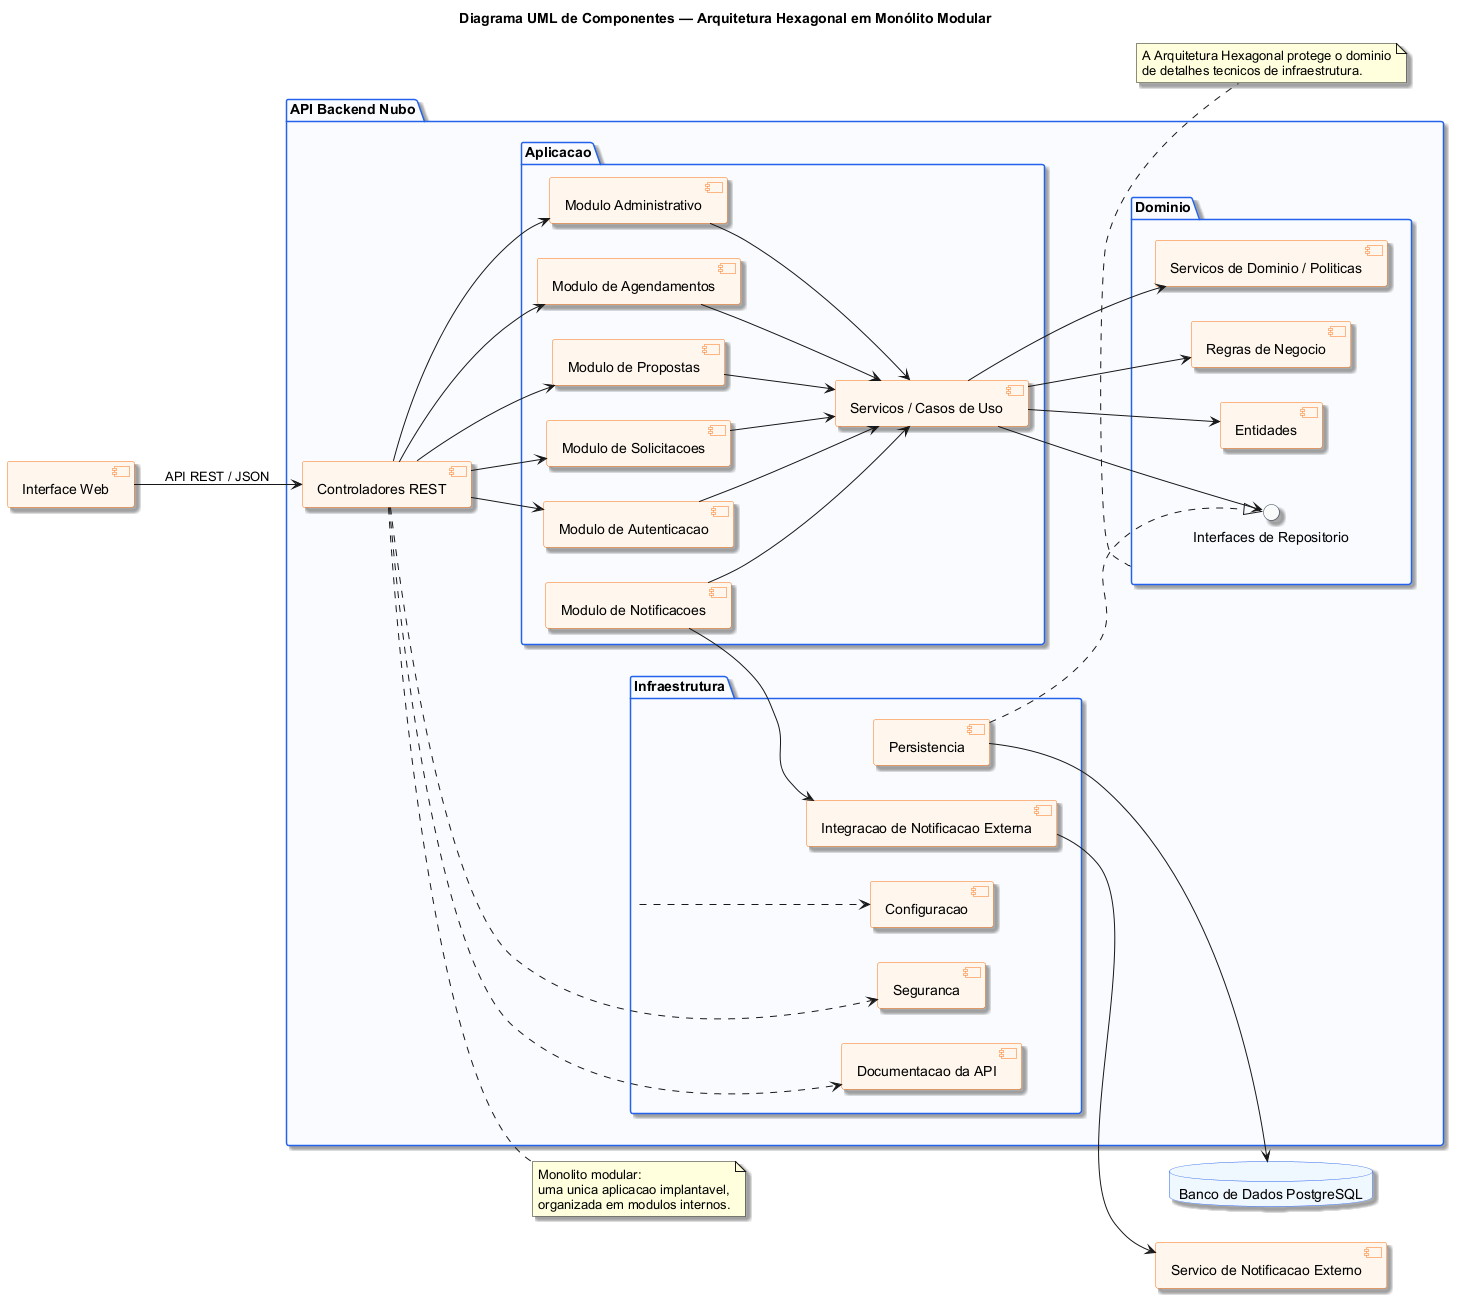

The diagram above was rendered by PlantUML. Its source (embedded in the PNG):
@startuml
' Fonte do projeto: README.md; docs/documentacao-projeto.md
' Fonte conceitual: material da disciplina e sintaxe PlantUML local
title Diagrama UML de Componentes — Arquitetura Hexagonal em Monólito Modular
left to right direction
skinparam backgroundColor #FFFFFF
skinparam componentStyle uml2
skinparam shadowing true
skinparam defaultFontName Arial
skinparam package {
  BorderColor #2563EB
  BackgroundColor #F8FBFF
}
skinparam component {
  BorderColor #F97316
  BackgroundColor #FFF7ED
}
skinparam interface {
  BorderColor #374151
  BackgroundColor #F9FAFB
}
skinparam database {
  BorderColor #2563EB
  BackgroundColor #EFF6FF
}

component "Interface Web" as web

package "API Backend Nubo" as backend {
  component "Controladores REST" as api

  package "Aplicacao" as aplicacao {
    component "Modulo de Autenticacao" as autenticacao
    component "Modulo de Solicitacoes" as solicitacoes
    component "Modulo de Propostas" as propostas
    component "Modulo de Agendamentos" as agendamentos
    component "Modulo de Notificacoes" as notificacoes
    component "Modulo Administrativo" as admin
    component "Servicos / Casos de Uso" as casosUso
  }

  package "Dominio" as dominio {
    component "Entidades" as entidades
    component "Regras de Negocio" as regras
    component "Servicos de Dominio / Politicas" as politicas
    interface "Interfaces de Repositorio" as repositorios
  }

  package "Infraestrutura" as infraestrutura {
    component "Persistencia" as persistencia
    component "Seguranca" as seguranca
    component "Configuracao" as configuracao
    component "Documentacao da API" as docsApi
    component "Integracao de Notificacao Externa" as integracaoNotificacao
  }
}

database "Banco de Dados PostgreSQL" as db
component "Servico de Notificacao Externo" as servicoNotificacao

web --> api : API REST / JSON
api --> autenticacao
api --> solicitacoes
api --> propostas
api --> agendamentos
api --> admin

autenticacao --> casosUso
solicitacoes --> casosUso
propostas --> casosUso
agendamentos --> casosUso
notificacoes --> casosUso
admin --> casosUso

casosUso --> entidades
casosUso --> regras
casosUso --> politicas
casosUso --> repositorios

persistencia ..|> repositorios
persistencia --> db
integracaoNotificacao --> servicoNotificacao

api ..> seguranca
api ..> docsApi
infraestrutura ..> configuracao
notificacoes --> integracaoNotificacao

note right of api
  Monolito modular:
  uma unica aplicacao implantavel,
  organizada em modulos internos.
end note

note bottom of dominio
  A Arquitetura Hexagonal protege o dominio
  de detalhes tecnicos de infraestrutura.
end note
@enduml